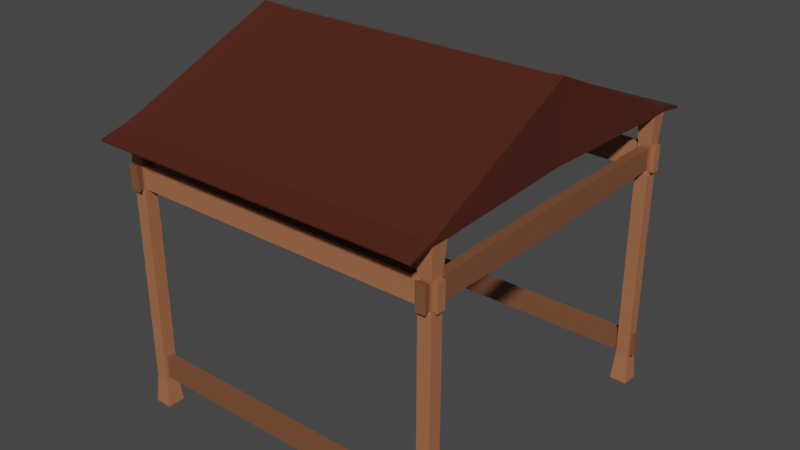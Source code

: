 # Source: dutch_barn.blend  (saved by Blender 3.5.10; exported with 4.5.12 LTS)
import bpy
from mathutils import Matrix  # noqa: F401  (used for matrix-valued properties, if any)

bpy.ops.wm.read_factory_settings(use_empty=True)
scene = bpy.context.scene
scene.name = 'Scene'

# ---- collections
col_collection = bpy.data.collections.new('Collection'); scene.collection.children.link(col_collection)

# ---- materials (node trees are filled in below, after node groups)
mat_wood = bpy.data.materials.new('Wood')
mat_wood.alpha_threshold = 0.0
mat_wood.use_transparent_shadow = False
mat_wood.roughness = 0.5
mat_wood.line_color = (0.0, 0.0, 0.0, 1.0)
mat_wood_001 = bpy.data.materials.new('Wood.001')
mat_wood_001.alpha_threshold = 0.0
mat_wood_001.use_transparent_shadow = False
mat_wood_001.roughness = 0.5
mat_wood_001.line_color = (0.0, 0.0, 0.0, 1.0)
mat_wood_002 = bpy.data.materials.new('Wood.002')
mat_wood_002.alpha_threshold = 0.0
mat_wood_002.use_transparent_shadow = False
mat_wood_002.roughness = 0.5
mat_wood_002.line_color = (0.0, 0.0, 0.0, 1.0)

# ---- material node trees
mat_wood.use_nodes = True; mat_wood.node_tree.nodes.clear()
_N = mat_wood.node_tree.nodes; _L = mat_wood.node_tree.links
n0 = _N.new('ShaderNodeOutputMaterial'); n0.name = 'Material Output'; n0.location = (300, 300)
n1 = _N.new('ShaderNodeBsdfPrincipled'); n1.name = 'Principled BSDF'; n1.location = (10, 300)
n1.distribution = 'GGX'
n1.subsurface_method = 'RANDOM_WALK_SKIN'
n1.inputs[0].default_value = (0.3844, 0.1451, 0.06807, 1.0)
n1.inputs[3].default_value = 1.45
n1.inputs[27].default_value = (0.0, 0.0, 0.0, 1.0)
n1.inputs[28].default_value = 1.0
_L.new(n1.outputs[0], n0.inputs[0])
n0.is_active_output = True
mat_wood_001.use_nodes = True; mat_wood_001.node_tree.nodes.clear()
_N = mat_wood_001.node_tree.nodes; _L = mat_wood_001.node_tree.links
n0 = _N.new('ShaderNodeOutputMaterial'); n0.name = 'Material Output'; n0.location = (300, 300)
n1 = _N.new('ShaderNodeBsdfPrincipled'); n1.name = 'Principled BSDF'; n1.location = (10, 300)
n1.distribution = 'GGX'
n1.subsurface_method = 'RANDOM_WALK_SKIN'
n1.inputs[0].default_value = (0.2079, 0.08081, 0.03915, 1.0)
n1.inputs[3].default_value = 1.45
n1.inputs[27].default_value = (0.0, 0.0, 0.0, 1.0)
n1.inputs[28].default_value = 1.0
_L.new(n1.outputs[0], n0.inputs[0])
n0.is_active_output = True
mat_wood_002.use_nodes = True; mat_wood_002.node_tree.nodes.clear()
_N = mat_wood_002.node_tree.nodes; _L = mat_wood_002.node_tree.links
n0 = _N.new('ShaderNodeOutputMaterial'); n0.name = 'Material Output'; n0.location = (300, 300)
n1 = _N.new('ShaderNodeBsdfPrincipled'); n1.name = 'Principled BSDF'; n1.location = (10, 300)
n1.distribution = 'GGX'
n1.subsurface_method = 'RANDOM_WALK_SKIN'
n1.inputs[0].default_value = (0.07658, 0.01629, 0.007632, 1.0)
n1.inputs[3].default_value = 1.45
n1.inputs[27].default_value = (0.0, 0.0, 0.0, 1.0)
n1.inputs[28].default_value = 1.0
_L.new(n1.outputs[0], n0.inputs[0])
n0.is_active_output = True

# ---- world
world_world = bpy.data.worlds.new('World'); scene.world = world_world
world_world.use_nodes = True; world_world.node_tree.nodes.clear()
_N = world_world.node_tree.nodes; _L = world_world.node_tree.links
n0 = _N.new('ShaderNodeOutputWorld'); n0.name = 'World Output'; n0.location = (300, 300)
n1 = _N.new('ShaderNodeBackground'); n1.name = 'Background'; n1.location = (10, 300)
n1.inputs[0].default_value = (0.05088, 0.05088, 0.05088, 1.0)
_L.new(n1.outputs[0], n0.inputs[0])
n0.is_active_output = True
world_world.color = (0.05088, 0.05088, 0.05088)
world_world.use_sun_shadow = False
world_world.sun_shadow_jitter_overblur = 0.0

# ---- meshes
me_cube = bpy.data.meshes.new('Cube')
me_cube.from_pydata([(4.274, 4.235, 4.952), (4.29, 4.25, -2.286), (4.274, 3.812, 4.952), (4.29, 3.797, -2.286), (3.837, 4.25, -2.286), (3.852, 4.235, 4.952), (3.837, 3.797, -2.286), (3.852, 3.812, 4.952), (4.228, 4.131, 4.171), (4.228, 4.131, 3.562), (4.228, 4.188, 2.781), (4.228, 4.188, 2.057), (4.228, 4.188, 1.333), (4.228, 4.188, 0.6093), (4.228, 4.188, -0.1145), (4.228, 4.116, -0.9101), (4.228, 4.116, -1.49), (4.228, 3.916, 4.171), (4.228, 3.916, 3.562), (4.228, 3.859, 2.781), (4.228, 3.859, 2.057), (4.228, 3.859, 1.333), (4.228, 3.859, 0.6093), (4.228, 3.859, -0.1145), (4.228, 3.931, -0.9101), (4.228, 3.931, -1.49), (3.899, 4.131, 4.171), (3.899, 4.131, 3.562), (3.899, 4.188, 2.781), (3.899, 4.188, 2.057), (3.899, 4.188, 1.333), (3.899, 4.188, 0.6093), (3.899, 4.188, -0.1145), (3.899, 4.116, -0.9101), (3.899, 4.116, -1.49), (3.899, 3.916, 4.171), (3.899, 3.916, 3.562), (3.899, 3.859, 2.781), (3.899, 3.859, 2.057), (3.899, 3.859, 1.333), (3.899, 3.859, 0.6093), (3.899, 3.859, -0.1145), (3.899, 3.931, -0.9101), (3.899, 3.931, -1.49), (3.867, 4.244, 5.052), (4.287, 4.22, 5.081), (4.26, 3.802, 5.252), (3.839, 3.826, 5.223), (3.731, 0.0, 4.996), (4.153, 0.0, 4.996), (3.718, 0.0, 6.905), (4.138, 0.0, 6.934), (3.87, 4.875, 4.858), (4.292, 4.875, 4.858), (3.884, 4.885, 4.901), (4.305, 4.861, 4.914), (0.0, 4.235, 4.952), (0.0, 3.812, 4.952), (0.0, 4.244, 5.052), (0.0, 3.826, 5.223), (0.0, 0.0, 6.905), (0.0, 4.875, 4.858), (0.0, 4.885, 4.901), (3.731, 0.0, 5.847), (0.0, 0.0, 5.847), (0.0, 0.0, 6.905), (4.171, 4.169, 4.15), (4.171, 4.169, 3.583), (4.171, 3.878, 4.15), (4.171, 3.878, 3.583), (3.955, 4.169, 4.15), (3.955, 4.169, 3.583), (3.955, 3.878, 4.15), (3.955, 3.878, 3.583), (4.228, 4.188, 4.228), (4.228, 4.188, 3.504), (4.228, 3.859, 4.228), (4.228, 3.859, 3.504), (3.899, 4.188, 4.228), (3.899, 4.188, 3.504), (3.899, 3.859, 4.228), (3.899, 3.859, 3.504), (4.185, 0.0, 4.186), (4.185, 0.0, 3.547), (3.941, 0.0, 4.186), (3.941, 0.0, 3.547), (4.189, 4.313, 4.197), (4.189, 4.313, 3.536), (3.937, 4.313, 4.197), (3.937, 4.313, 3.536), (0.0, 4.131, 4.171), (0.0, 4.131, 3.562), (0.0, 3.916, 4.171), (0.0, 3.916, 3.562), (4.328, 4.138, 4.193), (4.328, 4.138, 3.54), (4.328, 3.909, 4.193), (4.328, 3.909, 3.54), (4.228, 4.188, -0.8383), (4.228, 4.188, -1.562), (4.228, 3.859, -0.8383), (4.228, 3.859, -1.562), (3.899, 4.188, -0.8383), (3.899, 4.188, -1.562), (3.899, 3.859, -0.8383), (3.899, 3.859, -1.562), (0.0, 4.116, -0.9101), (0.0, 4.116, -1.49), (0.0, 3.931, -0.9101), (0.0, 3.931, -1.49), (4.334, 4.124, -0.8861), (4.334, 4.124, -1.514), (4.334, 3.923, -0.8861), (4.334, 3.923, -1.514), (-4.274, 4.235, 4.952), (-4.29, 4.25, -2.286), (-4.274, 3.812, 4.952), (-4.29, 3.797, -2.286), (-3.837, 4.25, -2.286), (-3.852, 4.235, 4.952), (-3.837, 3.797, -2.286), (-3.852, 3.812, 4.952), (-4.228, 4.131, 4.171), (-4.228, 4.131, 3.562), (-4.228, 4.188, 2.781), (-4.228, 4.188, 2.057), (-4.228, 4.188, 1.333), (-4.228, 4.188, 0.6093), (-4.228, 4.188, -0.1145), (-4.228, 4.116, -0.9101), (-4.228, 4.116, -1.49), (-4.228, 3.916, 4.171), (-4.228, 3.916, 3.562), (-4.228, 3.859, 2.781), (-4.228, 3.859, 2.057), (-4.228, 3.859, 1.333), (-4.228, 3.859, 0.6093), (-4.228, 3.859, -0.1145), (-4.228, 3.931, -0.9101), (-4.228, 3.931, -1.49), (-3.899, 4.131, 4.171), (-3.899, 4.131, 3.562), (-3.899, 4.188, 2.781), (-3.899, 4.188, 2.057), (-3.899, 4.188, 1.333), (-3.899, 4.188, 0.6093), (-3.899, 4.188, -0.1145), (-3.899, 4.116, -0.9101), (-3.899, 4.116, -1.49), (-3.899, 3.916, 4.171), (-3.899, 3.916, 3.562), (-3.899, 3.859, 2.781), (-3.899, 3.859, 2.057), (-3.899, 3.859, 1.333), (-3.899, 3.859, 0.6093), (-3.899, 3.859, -0.1145), (-3.899, 3.931, -0.9101), (-3.899, 3.931, -1.49), (-3.867, 4.244, 5.052), (-4.287, 4.22, 5.081), (-4.26, 3.802, 5.252), (-3.839, 3.826, 5.223), (-3.731, 0.0, 4.996), (-4.153, 0.0, 4.996), (-3.718, 0.0, 6.905), (-4.138, 0.0, 6.934), (-3.87, 4.875, 4.858), (-4.292, 4.875, 4.858), (-3.884, 4.885, 4.901), (-4.305, 4.861, 4.914), (-3.731, 0.0, 5.847), (-4.171, 4.169, 4.15), (-4.171, 4.169, 3.583), (-4.171, 3.878, 4.15), (-4.171, 3.878, 3.583), (-3.955, 4.169, 4.15), (-3.955, 4.169, 3.583), (-3.955, 3.878, 4.15), (-3.955, 3.878, 3.583), (-4.228, 4.188, 4.228), (-4.228, 4.188, 3.504), (-4.228, 3.859, 4.228), (-4.228, 3.859, 3.504), (-3.899, 4.188, 4.228), (-3.899, 4.188, 3.504), (-3.899, 3.859, 4.228), (-3.899, 3.859, 3.504), (-4.185, 0.0, 4.186), (-4.185, 0.0, 3.547), (-3.941, 0.0, 4.186), (-3.941, 0.0, 3.547), (-4.189, 4.313, 4.197), (-4.189, 4.313, 3.536), (-3.937, 4.313, 4.197), (-3.937, 4.313, 3.536), (-4.328, 4.138, 4.193), (-4.328, 4.138, 3.54), (-4.328, 3.909, 4.193), (-4.328, 3.909, 3.54), (-4.228, 4.188, -0.8383), (-4.228, 4.188, -1.562), (-4.228, 3.859, -0.8383), (-4.228, 3.859, -1.562), (-3.899, 4.188, -0.8383), (-3.899, 4.188, -1.562), (-3.899, 3.859, -0.8383), (-3.899, 3.859, -1.562), (-4.334, 4.124, -0.8861), (-4.334, 4.124, -1.514), (-4.334, 3.923, -0.8861), (-4.334, 3.923, -1.514), (4.274, -4.235, 4.952), (4.29, -4.25, -2.286), (4.274, -3.812, 4.952), (4.29, -3.797, -2.286), (3.837, -4.25, -2.286), (3.852, -4.235, 4.952), (3.837, -3.797, -2.286), (3.852, -3.812, 4.952), (4.228, -4.131, 4.171), (4.228, -4.131, 3.562), (4.228, -4.188, 2.781), (4.228, -4.188, 2.057), (4.228, -4.188, 1.333), (4.228, -4.188, 0.6093), (4.228, -4.188, -0.1145), (4.228, -4.116, -0.9101), (4.228, -4.116, -1.49), (4.228, -3.916, 4.171), (4.228, -3.916, 3.562), (4.228, -3.859, 2.781), (4.228, -3.859, 2.057), (4.228, -3.859, 1.333), (4.228, -3.859, 0.6093), (4.228, -3.859, -0.1145), (4.228, -3.931, -0.9101), (4.228, -3.931, -1.49), (3.899, -4.131, 4.171), (3.899, -4.131, 3.562), (3.899, -4.188, 2.781), (3.899, -4.188, 2.057), (3.899, -4.188, 1.333), (3.899, -4.188, 0.6093), (3.899, -4.188, -0.1145), (3.899, -4.116, -0.9101), (3.899, -4.116, -1.49), (3.899, -3.916, 4.171), (3.899, -3.916, 3.562), (3.899, -3.859, 2.781), (3.899, -3.859, 2.057), (3.899, -3.859, 1.333), (3.899, -3.859, 0.6093), (3.899, -3.859, -0.1145), (3.899, -3.931, -0.9101), (3.899, -3.931, -1.49), (3.867, -4.244, 5.052), (4.287, -4.22, 5.081), (4.26, -3.802, 5.252), (3.839, -3.826, 5.223), (3.87, -4.875, 4.858), (4.292, -4.875, 4.858), (3.884, -4.885, 4.901), (4.305, -4.861, 4.914), (0.0, -4.235, 4.952), (0.0, -3.812, 4.952), (0.0, -4.244, 5.052), (0.0, -3.826, 5.223), (0.0, -4.875, 4.858), (0.0, -4.885, 4.901), (4.171, -4.169, 4.15), (4.171, -4.169, 3.583), (4.171, -3.878, 4.15), (4.171, -3.878, 3.583), (3.955, -4.169, 4.15), (3.955, -4.169, 3.583), (3.955, -3.878, 4.15), (3.955, -3.878, 3.583), (4.228, -4.188, 4.228), (4.228, -4.188, 3.504), (4.228, -3.859, 4.228), (4.228, -3.859, 3.504), (3.899, -4.188, 4.228), (3.899, -4.188, 3.504), (3.899, -3.859, 4.228), (3.899, -3.859, 3.504), (4.189, -4.313, 4.197), (4.189, -4.313, 3.536), (3.937, -4.313, 4.197), (3.937, -4.313, 3.536), (0.0, -4.131, 4.171), (0.0, -4.131, 3.562), (0.0, -3.916, 4.171), (0.0, -3.916, 3.562), (4.328, -4.138, 4.193), (4.328, -4.138, 3.54), (4.328, -3.909, 4.193), (4.328, -3.909, 3.54), (4.228, -4.188, -0.8383), (4.228, -4.188, -1.562), (4.228, -3.859, -0.8383), (4.228, -3.859, -1.562), (3.899, -4.188, -0.8383), (3.899, -4.188, -1.562), (3.899, -3.859, -0.8383), (3.899, -3.859, -1.562), (0.0, -4.116, -0.9101), (0.0, -4.116, -1.49), (0.0, -3.931, -0.9101), (0.0, -3.931, -1.49), (4.334, -4.124, -0.8861), (4.334, -4.124, -1.514), (4.334, -3.923, -0.8861), (4.334, -3.923, -1.514), (-4.274, -4.235, 4.952), (-4.29, -4.25, -2.286), (-4.274, -3.812, 4.952), (-4.29, -3.797, -2.286), (-3.837, -4.25, -2.286), (-3.852, -4.235, 4.952), (-3.837, -3.797, -2.286), (-3.852, -3.812, 4.952), (-4.228, -4.131, 4.171), (-4.228, -4.131, 3.562), (-4.228, -4.188, 2.781), (-4.228, -4.188, 2.057), (-4.228, -4.188, 1.333), (-4.228, -4.188, 0.6093), (-4.228, -4.188, -0.1145), (-4.228, -4.116, -0.9101), (-4.228, -4.116, -1.49), (-4.228, -3.916, 4.171), (-4.228, -3.916, 3.562), (-4.228, -3.859, 2.781), (-4.228, -3.859, 2.057), (-4.228, -3.859, 1.333), (-4.228, -3.859, 0.6093), (-4.228, -3.859, -0.1145), (-4.228, -3.931, -0.9101), (-4.228, -3.931, -1.49), (-3.899, -4.131, 4.171), (-3.899, -4.131, 3.562), (-3.899, -4.188, 2.781), (-3.899, -4.188, 2.057), (-3.899, -4.188, 1.333), (-3.899, -4.188, 0.6093), (-3.899, -4.188, -0.1145), (-3.899, -4.116, -0.9101), (-3.899, -4.116, -1.49), (-3.899, -3.916, 4.171), (-3.899, -3.916, 3.562), (-3.899, -3.859, 2.781), (-3.899, -3.859, 2.057), (-3.899, -3.859, 1.333), (-3.899, -3.859, 0.6093), (-3.899, -3.859, -0.1145), (-3.899, -3.931, -0.9101), (-3.899, -3.931, -1.49), (-3.867, -4.244, 5.052), (-4.287, -4.22, 5.081), (-4.26, -3.802, 5.252), (-3.839, -3.826, 5.223), (-3.87, -4.875, 4.858), (-4.292, -4.875, 4.858), (-3.884, -4.885, 4.901), (-4.305, -4.861, 4.914), (-4.171, -4.169, 4.15), (-4.171, -4.169, 3.583), (-4.171, -3.878, 4.15), (-4.171, -3.878, 3.583), (-3.955, -4.169, 4.15), (-3.955, -4.169, 3.583), (-3.955, -3.878, 4.15), (-3.955, -3.878, 3.583), (-4.228, -4.188, 4.228), (-4.228, -4.188, 3.504), (-4.228, -3.859, 4.228), (-4.228, -3.859, 3.504), (-3.899, -4.188, 4.228), (-3.899, -4.188, 3.504), (-3.899, -3.859, 4.228), (-3.899, -3.859, 3.504), (-4.189, -4.313, 4.197), (-4.189, -4.313, 3.536), (-3.937, -4.313, 4.197), (-3.937, -4.313, 3.536), (-4.328, -4.138, 4.193), (-4.328, -4.138, 3.54), (-4.328, -3.909, 4.193), (-4.328, -3.909, 3.54), (-4.228, -4.188, -0.8383), (-4.228, -4.188, -1.562), (-4.228, -3.859, -0.8383), (-4.228, -3.859, -1.562), (-3.899, -4.188, -0.8383), (-3.899, -4.188, -1.562), (-3.899, -3.859, -0.8383), (-3.899, -3.859, -1.562), (-4.334, -4.124, -0.8861), (-4.334, -4.124, -1.514), (-4.334, -3.923, -0.8861), (-4.334, -3.923, -1.514)], [(63, 64), (48, 63), (65, 60), (170, 64), (162, 170)], [(78, 5, 0, 74), (74, 0, 2, 76), (4, 1, 3, 6), (5, 7, 57, 56), (105, 103, 4, 6), (76, 2, 7, 80), (3, 101, 105, 6), (101, 100, 104, 105), (100, 23, 41, 104), (23, 22, 40, 41), (22, 21, 39, 40), (21, 20, 38, 39), (20, 19, 37, 38), (19, 77, 81, 37), (72, 73, 85, 84), (7, 5, 78, 80), (35, 26, 90, 92), (81, 79, 28, 37), (37, 28, 29, 38), (38, 29, 30, 39), (39, 30, 31, 40), (40, 31, 32, 41), (41, 32, 102, 104), (43, 42, 108, 109), (1, 99, 101, 3), (24, 25, 113, 112), (98, 14, 23, 100), (14, 13, 22, 23), (13, 12, 21, 22), (12, 11, 20, 21), (11, 10, 19, 20), (10, 75, 77, 19), (17, 18, 97, 96), (4, 103, 99, 1), (103, 102, 98, 99), (102, 32, 14, 98), (32, 31, 13, 14), (31, 30, 12, 13), (30, 29, 11, 12), (29, 28, 10, 11), (28, 79, 75, 10), (67, 71, 89, 87), (45, 44, 47, 46), (2, 0, 45, 46), (0, 5, 52, 53), (44, 54, 62, 58), (48, 49, 51, 50), (2, 46, 51, 49), (46, 47, 50, 51), (7, 2, 49, 48), (53, 52, 54, 55), (45, 0, 53, 55), (44, 45, 55, 54), (47, 44, 58, 59), (56, 57, 59, 58), (56, 58, 62, 61), (54, 52, 61, 62), (50, 47, 59, 60), (52, 5, 56, 61), (8, 9, 75, 74), (18, 17, 76, 77), (27, 26, 78, 79), (35, 36, 81, 80), (26, 35, 80, 78), (36, 27, 79, 81), (9, 18, 77, 75), (17, 8, 74, 76), (67, 66, 74, 75), (68, 69, 77, 76), (70, 71, 79, 78), (73, 72, 80, 81), (69, 73, 81, 77), (72, 68, 76, 80), (71, 67, 75, 79), (66, 70, 78, 74), (83, 82, 84, 85), (69, 68, 82, 83), (73, 69, 83, 85), (68, 72, 84, 82), (89, 88, 86, 87), (71, 70, 88, 89), (66, 67, 87, 86), (70, 66, 86, 88), (92, 90, 91, 93), (26, 27, 91, 90), (27, 36, 93, 91), (36, 35, 92, 93), (95, 94, 96, 97), (18, 9, 95, 97), (9, 8, 94, 95), (8, 17, 96, 94), (15, 16, 99, 98), (25, 24, 100, 101), (34, 33, 102, 103), (42, 43, 105, 104), (33, 42, 104, 102), (43, 34, 103, 105), (16, 25, 101, 99), (24, 15, 98, 100), (108, 106, 107, 109), (42, 33, 106, 108), (33, 34, 107, 106), (34, 43, 109, 107), (111, 110, 112, 113), (25, 16, 111, 113), (16, 15, 110, 111), (15, 24, 112, 110), (183, 179, 114, 119), (179, 181, 116, 114), (118, 120, 117, 115), (119, 56, 57, 121), (206, 120, 118, 204), (181, 185, 121, 116), (117, 120, 206, 202), (202, 206, 205, 201), (201, 205, 155, 137), (137, 155, 154, 136), (136, 154, 153, 135), (135, 153, 152, 134), (134, 152, 151, 133), (133, 151, 186, 182), (177, 189, 190, 178), (121, 185, 183, 119), (149, 92, 90, 140), (186, 151, 142, 184), (151, 152, 143, 142), (152, 153, 144, 143), (153, 154, 145, 144), (154, 155, 146, 145), (155, 205, 203, 146), (157, 109, 108, 156), (115, 117, 202, 200), (138, 209, 210, 139), (199, 201, 137, 128), (128, 137, 136, 127), (127, 136, 135, 126), (126, 135, 134, 125), (125, 134, 133, 124), (124, 133, 182, 180), (131, 197, 198, 132), (118, 115, 200, 204), (204, 200, 199, 203), (203, 199, 128, 146), (146, 128, 127, 145), (145, 127, 126, 144), (144, 126, 125, 143), (143, 125, 124, 142), (142, 124, 180, 184), (172, 192, 194, 176), (159, 160, 161, 158), (116, 160, 159, 114), (114, 167, 166, 119), (158, 58, 62, 168), (162, 164, 165, 163), (116, 163, 165, 160), (160, 165, 164, 161), (121, 162, 163, 116), (167, 169, 168, 166), (159, 169, 167, 114), (158, 168, 169, 159), (161, 59, 58, 158), (168, 62, 61, 166), (164, 60, 59, 161), (166, 61, 56, 119), (122, 179, 180, 123), (132, 182, 181, 131), (141, 184, 183, 140), (149, 185, 186, 150), (140, 183, 185, 149), (150, 186, 184, 141), (123, 180, 182, 132), (131, 181, 179, 122), (172, 180, 179, 171), (173, 181, 182, 174), (175, 183, 184, 176), (178, 186, 185, 177), (174, 182, 186, 178), (177, 185, 181, 173), (176, 184, 180, 172), (171, 179, 183, 175), (188, 190, 189, 187), (174, 188, 187, 173), (178, 190, 188, 174), (173, 187, 189, 177), (194, 192, 191, 193), (176, 194, 193, 175), (171, 191, 192, 172), (175, 193, 191, 171), (140, 90, 91, 141), (141, 91, 93, 150), (150, 93, 92, 149), (196, 198, 197, 195), (132, 198, 196, 123), (123, 196, 195, 122), (122, 195, 197, 131), (129, 199, 200, 130), (139, 202, 201, 138), (148, 204, 203, 147), (156, 205, 206, 157), (147, 203, 205, 156), (157, 206, 204, 148), (130, 200, 202, 139), (138, 201, 199, 129), (156, 108, 106, 147), (147, 106, 107, 148), (148, 107, 109, 157), (208, 210, 209, 207), (139, 210, 208, 130), (130, 208, 207, 129), (129, 207, 209, 138), (281, 277, 211, 216), (277, 279, 213, 211), (215, 217, 214, 212), (216, 263, 264, 218), (304, 217, 215, 302), (279, 283, 218, 213), (214, 217, 304, 300), (300, 304, 303, 299), (299, 303, 252, 234), (234, 252, 251, 233), (233, 251, 250, 232), (232, 250, 249, 231), (231, 249, 248, 230), (230, 248, 284, 280), (275, 84, 85, 276), (218, 283, 281, 216), (246, 291, 289, 237), (284, 248, 239, 282), (248, 249, 240, 239), (249, 250, 241, 240), (250, 251, 242, 241), (251, 252, 243, 242), (252, 303, 301, 243), (254, 308, 307, 253), (212, 214, 300, 298), (235, 311, 312, 236), (297, 299, 234, 225), (225, 234, 233, 224), (224, 233, 232, 223), (223, 232, 231, 222), (222, 231, 230, 221), (221, 230, 280, 278), (228, 295, 296, 229), (215, 212, 298, 302), (302, 298, 297, 301), (301, 297, 225, 243), (243, 225, 224, 242), (242, 224, 223, 241), (241, 223, 222, 240), (240, 222, 221, 239), (239, 221, 278, 282), (270, 286, 288, 274), (256, 257, 258, 255), (213, 257, 256, 211), (211, 260, 259, 216), (255, 265, 268, 261), (213, 49, 51, 257), (257, 51, 50, 258), (218, 48, 49, 213), (260, 262, 261, 259), (256, 262, 260, 211), (255, 261, 262, 256), (258, 266, 265, 255), (263, 265, 266, 264), (263, 267, 268, 265), (261, 268, 267, 259), (50, 60, 266, 258), (259, 267, 263, 216), (219, 277, 278, 220), (229, 280, 279, 228), (238, 282, 281, 237), (246, 283, 284, 247), (237, 281, 283, 246), (247, 284, 282, 238), (220, 278, 280, 229), (228, 279, 277, 219), (270, 278, 277, 269), (271, 279, 280, 272), (273, 281, 282, 274), (276, 284, 283, 275), (272, 280, 284, 276), (275, 283, 279, 271), (274, 282, 278, 270), (269, 277, 281, 273), (272, 83, 82, 271), (276, 85, 83, 272), (271, 82, 84, 275), (288, 286, 285, 287), (274, 288, 287, 273), (269, 285, 286, 270), (273, 287, 285, 269), (291, 292, 290, 289), (237, 289, 290, 238), (238, 290, 292, 247), (247, 292, 291, 246), (294, 296, 295, 293), (229, 296, 294, 220), (220, 294, 293, 219), (219, 293, 295, 228), (226, 297, 298, 227), (236, 300, 299, 235), (245, 302, 301, 244), (253, 303, 304, 254), (244, 301, 303, 253), (254, 304, 302, 245), (227, 298, 300, 236), (235, 299, 297, 226), (307, 308, 306, 305), (253, 307, 305, 244), (244, 305, 306, 245), (245, 306, 308, 254), (310, 312, 311, 309), (236, 312, 310, 227), (227, 310, 309, 226), (226, 309, 311, 235), (377, 318, 313, 373), (373, 313, 315, 375), (317, 314, 316, 319), (318, 320, 264, 263), (396, 394, 317, 319), (375, 315, 320, 379), (316, 392, 396, 319), (392, 391, 395, 396), (391, 336, 354, 395), (336, 335, 353, 354), (335, 334, 352, 353), (334, 333, 351, 352), (333, 332, 350, 351), (332, 376, 380, 350), (371, 372, 190, 189), (320, 318, 377, 379), (348, 339, 289, 291), (380, 378, 341, 350), (350, 341, 342, 351), (351, 342, 343, 352), (352, 343, 344, 353), (353, 344, 345, 354), (354, 345, 393, 395), (356, 355, 307, 308), (314, 390, 392, 316), (337, 338, 400, 399), (389, 327, 336, 391), (327, 326, 335, 336), (326, 325, 334, 335), (325, 324, 333, 334), (324, 323, 332, 333), (323, 374, 376, 332), (330, 331, 388, 387), (317, 394, 390, 314), (394, 393, 389, 390), (393, 345, 327, 389), (345, 344, 326, 327), (344, 343, 325, 326), (343, 342, 324, 325), (342, 341, 323, 324), (341, 378, 374, 323), (366, 370, 384, 382), (358, 357, 360, 359), (315, 313, 358, 359), (313, 318, 361, 362), (357, 363, 268, 265), (315, 359, 165, 163), (359, 360, 164, 165), (320, 315, 163, 162), (362, 361, 363, 364), (358, 313, 362, 364), (357, 358, 364, 363), (360, 357, 265, 266), (363, 361, 267, 268), (164, 360, 266, 60), (361, 318, 263, 267), (321, 322, 374, 373), (331, 330, 375, 376), (340, 339, 377, 378), (348, 349, 380, 379), (339, 348, 379, 377), (349, 340, 378, 380), (322, 331, 376, 374), (330, 321, 373, 375), (366, 365, 373, 374), (367, 368, 376, 375), (369, 370, 378, 377), (372, 371, 379, 380), (368, 372, 380, 376), (371, 367, 375, 379), (370, 366, 374, 378), (365, 369, 377, 373), (368, 367, 187, 188), (372, 368, 188, 190), (367, 371, 189, 187), (384, 383, 381, 382), (370, 369, 383, 384), (365, 366, 382, 381), (369, 365, 381, 383), (339, 340, 290, 289), (340, 349, 292, 290), (349, 348, 291, 292), (386, 385, 387, 388), (331, 322, 386, 388), (322, 321, 385, 386), (321, 330, 387, 385), (328, 329, 390, 389), (338, 337, 391, 392), (347, 346, 393, 394), (355, 356, 396, 395), (346, 355, 395, 393), (356, 347, 394, 396), (329, 338, 392, 390), (337, 328, 389, 391), (355, 346, 305, 307), (346, 347, 306, 305), (347, 356, 308, 306), (398, 397, 399, 400), (338, 329, 398, 400), (329, 328, 397, 398), (328, 337, 399, 397)])
me_cube.polygons.foreach_set('material_index', [0, 0, 0, 0, 0, 0, 0, 0, 0, 0, 0, 0, 0, 0, 0, 0, 0, 0, 0, 0, 0, 0, 0, 1, 0, 1, 0, 0, 0, 0, 0, 0, 0, 0, 0, 0, 0, 0, 0, 0, 0, 1, 2, 2, 2, 2, 0, 2, 2, 0, 2, 2, 2, 2, 0, 0, 2, 2, 2, 0, 0, 0, 0, 0, 0, 0, 0, 0, 0, 0, 0, 0, 0, 0, 0, 0, 1, 1, 1, 1, 1, 1, 1, 0, 0, 0, 0, 0, 0, 0, 0, 0, 0, 0, 0, 0, 0, 0, 0, 0, 1, 1, 1, 1, 1, 1, 1, 0, 0, 0, 0, 0, 0, 0, 0, 0, 0, 0, 0, 0, 0, 0, 0, 0, 0, 0, 0, 0, 0, 0, 1, 0, 1, 0, 0, 0, 0, 0, 0, 0, 0, 0, 0, 0, 0, 0, 0, 0, 1, 2, 2, 2, 2, 0, 2, 2, 0, 2, 2, 2, 2, 2, 2, 2, 0, 0, 0, 0, 0, 0, 0, 0, 0, 0, 0, 0, 0, 0, 0, 0, 0, 1, 1, 1, 1, 1, 1, 1, 0, 0, 0, 0, 0, 0, 0, 0, 0, 0, 0, 0, 0, 0, 0, 1, 1, 1, 1, 1, 1, 1, 0, 0, 0, 0, 0, 0, 0, 0, 0, 0, 0, 0, 0, 0, 0, 0, 0, 0, 0, 0, 0, 0, 0, 1, 0, 1, 0, 0, 0, 0, 0, 0, 0, 0, 0, 0, 0, 0, 0, 0, 0, 1, 2, 2, 2, 2, 2, 2, 0, 2, 2, 2, 2, 0, 0, 2, 2, 2, 0, 0, 0, 0, 0, 0, 0, 0, 0, 0, 0, 0, 0, 0, 0, 0, 1, 1, 1, 1, 1, 1, 1, 0, 0, 0, 0, 0, 0, 0, 0, 0, 0, 0, 0, 0, 0, 0, 0, 0, 1, 1, 1, 1, 1, 1, 1, 0, 0, 0, 0, 0, 0, 0, 0, 0, 0, 0, 0, 0, 0, 0, 0, 0, 0, 0, 0, 0, 0, 0, 1, 0, 1, 0, 0, 0, 0, 0, 0, 0, 0, 0, 0, 0, 0, 0, 0, 0, 1, 2, 2, 2, 2, 2, 2, 0, 2, 2, 2, 2, 2, 2, 2, 0, 0, 0, 0, 0, 0, 0, 0, 0, 0, 0, 0, 0, 0, 0, 0, 1, 1, 1, 1, 1, 1, 1, 0, 0, 0, 0, 0, 0, 0, 0, 0, 0, 0, 0, 0, 0, 0, 1, 1, 1, 1, 1, 1, 1])
_uv = me_cube.uv_layers.new(name='UVMap')
_uv.uv.foreach_set('vector', [0.6, 0.375, 0.625, 0.375, 0.625, 0.5, 0.6, 0.5, 0.6, 0.5, 0.625, 0.5, 0.625, 0.625, 0.6, 0.625, 0.25, 0.5, 0.375, 0.5, 0.375, 0.625, 0.25, 0.625, 0.625, 0.375, 0.75, 0.625, 0.75, 0.625, 0.625, 0.375, 0.3, 0.625, 0.2875, 0.4875, 0.25, 0.5, 0.25, 0.625, 0.6, 0.625, 0.625, 0.625, 0.75, 0.625, 0.7, 0.625, 0.375, 0.625, 0.4, 0.625, 0.3, 0.625, 0.25, 0.625, 0.4, 0.625, 0.425, 0.625, 0.35, 0.625, 0.3, 0.625, 0.425, 0.625, 0.45, 0.625, 0.4, 0.625, 0.35, 0.625, 0.45, 0.625, 0.475, 0.625, 0.45, 0.625, 0.4, 0.625, 0.475, 0.625, 0.5, 0.625, 0.5, 0.625, 0.45, 0.625, 0.5, 0.625, 0.525, 0.625, 0.55, 0.625, 0.5, 0.625, 0.525, 0.625, 0.55, 0.625, 0.6, 0.625, 0.55, 0.625, 0.55, 0.625, 0.575, 0.625, 0.65, 0.625, 0.6, 0.625, 0.6846, 0.625, 0.6429, 0.625, 0.6429, 0.625, 0.6846, 0.625, 0.75, 0.625, 0.625, 0.375, 0.5875, 0.3875, 0.7, 0.625, 0.6768, 0.584, 0.6038, 0.4295, 0.6038, 0.4295, 0.6768, 0.584, 0.65, 0.625, 0.55, 0.4, 0.5125, 0.4125, 0.6, 0.625, 0.6, 0.625, 0.5125, 0.4125, 0.475, 0.425, 0.55, 0.625, 0.55, 0.625, 0.475, 0.425, 0.4375, 0.4375, 0.5, 0.625, 0.5, 0.625, 0.4375, 0.4375, 0.4, 0.45, 0.45, 0.625, 0.45, 0.625, 0.4, 0.45, 0.3625, 0.4625, 0.4, 0.625, 0.4, 0.625, 0.3625, 0.4625, 0.325, 0.475, 0.35, 0.625, 0.3018, 0.5946, 0.34, 0.5926, 0.34, 0.5926, 0.3018, 0.5946, 0.375, 0.5, 0.4, 0.5, 0.4, 0.625, 0.375, 0.625, 0.4225, 0.5977, 0.4025, 0.5977, 0.4025, 0.5977, 0.4225, 0.5977, 0.425, 0.5, 0.45, 0.5, 0.45, 0.625, 0.425, 0.625, 0.45, 0.5, 0.475, 0.5, 0.475, 0.625, 0.45, 0.625, 0.475, 0.5, 0.5, 0.5, 0.5, 0.625, 0.475, 0.625, 0.5, 0.5, 0.525, 0.5, 0.525, 0.625, 0.5, 0.625, 0.525, 0.5, 0.55, 0.5, 0.55, 0.625, 0.525, 0.625, 0.55, 0.5, 0.575, 0.5, 0.575, 0.625, 0.55, 0.625, 0.598, 0.6033, 0.577, 0.6033, 0.577, 0.6033, 0.598, 0.6033, 0.375, 0.375, 0.4, 0.375, 0.4, 0.5, 0.375, 0.5, 0.4, 0.375, 0.425, 0.375, 0.425, 0.5, 0.4, 0.5, 0.425, 0.375, 0.45, 0.375, 0.45, 0.5, 0.425, 0.5, 0.45, 0.375, 0.475, 0.375, 0.475, 0.5, 0.45, 0.5, 0.475, 0.375, 0.5, 0.375, 0.5, 0.5, 0.475, 0.5, 0.5, 0.375, 0.525, 0.375, 0.525, 0.5, 0.5, 0.5, 0.525, 0.375, 0.55, 0.375, 0.55, 0.5, 0.525, 0.5, 0.55, 0.375, 0.575, 0.375, 0.575, 0.5, 0.55, 0.5, 0.5765, 0.4839, 0.5765, 0.3911, 0.5765, 0.3911, 0.5765, 0.4839, 0.625, 0.5, 0.75, 0.5, 0.75, 0.625, 0.625, 0.625, 0.625, 0.625, 0.625, 0.5, 0.625, 0.5, 0.625, 0.625, 0.625, 0.5, 0.625, 0.375, 0.625, 0.375, 0.625, 0.5, 0.75, 0.5, 0.75, 0.5, 0.75, 0.5, 0.75, 0.5, 0.75, 0.625, 0.625, 0.625, 0.625, 0.625, 0.75, 0.625, 0.625, 0.625, 0.625, 0.625, 0.625, 0.625, 0.625, 0.625, 0.625, 0.625, 0.75, 0.625, 0.75, 0.625, 0.625, 0.625, 0.75, 0.625, 0.625, 0.625, 0.625, 0.625, 0.75, 0.625, 0.625, 0.5, 0.625, 0.375, 0.625, 0.375, 0.625, 0.5, 0.625, 0.5, 0.625, 0.5, 0.625, 0.5, 0.625, 0.5, 0.75, 0.5, 0.625, 0.5, 0.625, 0.5, 0.75, 0.5, 0.75, 0.625, 0.75, 0.5, 0.75, 0.5, 0.75, 0.625, 0.625, 0.375, 0.75, 0.625, 0.75, 0.625, 0.625, 0.375, 0.625, 0.375, 0.625, 0.375, 0.625, 0.375, 0.625, 0.375, 0.625, 0.375, 0.625, 0.375, 0.625, 0.375, 0.625, 0.375, 0.75, 0.625, 0.75, 0.625, 0.75, 0.625, 0.75, 0.625, 0.625, 0.375, 0.625, 0.375, 0.625, 0.375, 0.625, 0.375, 0.598, 0.5217, 0.577, 0.5217, 0.575, 0.5, 0.6, 0.5, 0.577, 0.6033, 0.598, 0.6033, 0.6, 0.625, 0.575, 0.625, 0.5707, 0.4385, 0.6038, 0.4295, 0.5875, 0.3875, 0.55, 0.4, 0.6768, 0.584, 0.6363, 0.5856, 0.65, 0.625, 0.7, 0.625, 0.6038, 0.4295, 0.6768, 0.584, 0.7, 0.625, 0.5875, 0.3875, 0.6363, 0.5856, 0.5707, 0.4385, 0.55, 0.4, 0.65, 0.625, 0.577, 0.5217, 0.577, 0.6033, 0.575, 0.625, 0.575, 0.5, 0.598, 0.6033, 0.598, 0.5217, 0.6, 0.5, 0.6, 0.625, 0.5765, 0.4839, 0.5985, 0.4839, 0.6, 0.5, 0.575, 0.5, 0.611, 0.625, 0.5865, 0.625, 0.575, 0.625, 0.6, 0.625, 0.5985, 0.3911, 0.5765, 0.3911, 0.575, 0.375, 0.6, 0.375, 0.6429, 0.625, 0.6846, 0.625, 0.7, 0.625, 0.65, 0.625, 0.5865, 0.625, 0.6429, 0.625, 0.65, 0.625, 0.575, 0.625, 0.6846, 0.625, 0.611, 0.625, 0.6, 0.625, 0.7, 0.625, 0.5765, 0.3911, 0.5765, 0.4839, 0.575, 0.5, 0.575, 0.375, 0.5985, 0.4839, 0.5985, 0.3911, 0.6, 0.375, 0.6, 0.5, 0.5865, 0.625, 0.611, 0.625, 0.6846, 0.625, 0.6429, 0.625, 0.5865, 0.625, 0.611, 0.625, 0.611, 0.625, 0.5865, 0.625, 0.6429, 0.625, 0.5865, 0.625, 0.5865, 0.625, 0.6429, 0.625, 0.611, 0.625, 0.6846, 0.625, 0.6846, 0.625, 0.611, 0.625, 0.5765, 0.3911, 0.5985, 0.3911, 0.5985, 0.4839, 0.5765, 0.4839, 0.5765, 0.3911, 0.5985, 0.3911, 0.5985, 0.3911, 0.5765, 0.3911, 0.5985, 0.4839, 0.5765, 0.4839, 0.5765, 0.4839, 0.5985, 0.4839, 0.5985, 0.3911, 0.5985, 0.4839, 0.5985, 0.4839, 0.5985, 0.3911, 0.6768, 0.584, 0.6038, 0.4295, 0.5707, 0.4385, 0.6363, 0.5856, 0.6038, 0.4295, 0.5707, 0.4385, 0.5707, 0.4385, 0.6038, 0.4295, 0.5707, 0.4385, 0.6363, 0.5856, 0.6363, 0.5856, 0.5707, 0.4385, 0.6363, 0.5856, 0.6768, 0.584, 0.6768, 0.584, 0.6363, 0.5856, 0.577, 0.5217, 0.598, 0.5217, 0.598, 0.6033, 0.577, 0.6033, 0.577, 0.6033, 0.577, 0.5217, 0.577, 0.5217, 0.577, 0.6033, 0.577, 0.5217, 0.598, 0.5217, 0.598, 0.5217, 0.577, 0.5217, 0.598, 0.5217, 0.598, 0.6033, 0.598, 0.6033, 0.598, 0.5217, 0.4225, 0.5273, 0.4025, 0.5273, 0.4, 0.5, 0.425, 0.5, 0.4025, 0.5977, 0.4225, 0.5977, 0.425, 0.625, 0.4, 0.625, 0.2943, 0.5167, 0.3263, 0.5086, 0.325, 0.475, 0.2875, 0.4875, 0.34, 0.5926, 0.3018, 0.5946, 0.3, 0.625, 0.35, 0.625, 0.3263, 0.5086, 0.34, 0.5926, 0.35, 0.625, 0.325, 0.475, 0.3018, 0.5946, 0.2943, 0.5167, 0.2875, 0.4875, 0.3, 0.625, 0.4025, 0.5273, 0.4025, 0.5977, 0.4, 0.625, 0.4, 0.5, 0.4225, 0.5977, 0.4225, 0.5273, 0.425, 0.5, 0.425, 0.625, 0.34, 0.5926, 0.3263, 0.5086, 0.2943, 0.5167, 0.3018, 0.5946, 0.34, 0.5926, 0.3263, 0.5086, 0.3263, 0.5086, 0.34, 0.5926, 0.3263, 0.5086, 0.2943, 0.5167, 0.2943, 0.5167, 0.3263, 0.5086, 0.2943, 0.5167, 0.3018, 0.5946, 0.3018, 0.5946, 0.2943, 0.5167, 0.4025, 0.5273, 0.4225, 0.5273, 0.4225, 0.5977, 0.4025, 0.5977, 0.4025, 0.5977, 0.4025, 0.5273, 0.4025, 0.5273, 0.4025, 0.5977, 0.4025, 0.5273, 0.4225, 0.5273, 0.4225, 0.5273, 0.4025, 0.5273, 0.4225, 0.5273, 0.4225, 0.5977, 0.4225, 0.5977, 0.4225, 0.5273, 0.6, 0.375, 0.6, 0.5, 0.625, 0.5, 0.625, 0.375, 0.6, 0.5, 0.6, 0.625, 0.625, 0.625, 0.625, 0.5, 0.25, 0.5, 0.25, 0.625, 0.375, 0.625, 0.375, 0.5, 0.625, 0.375, 0.625, 0.375, 0.75, 0.625, 0.75, 0.625, 0.3, 0.625, 0.25, 0.625, 0.25, 0.5, 0.2875, 0.4875, 0.6, 0.625, 0.7, 0.625, 0.75, 0.625, 0.625, 0.625, 0.375, 0.625, 0.25, 0.625, 0.3, 0.625, 0.4, 0.625, 0.4, 0.625, 0.3, 0.625, 0.35, 0.625, 0.425, 0.625, 0.425, 0.625, 0.35, 0.625, 0.4, 0.625, 0.45, 0.625, 0.45, 0.625, 0.4, 0.625, 0.45, 0.625, 0.475, 0.625, 0.475, 0.625, 0.45, 0.625, 0.5, 0.625, 0.5, 0.625, 0.5, 0.625, 0.5, 0.625, 0.55, 0.625, 0.525, 0.625, 0.525, 0.625, 0.55, 0.625, 0.6, 0.625, 0.55, 0.625, 0.55, 0.625, 0.6, 0.625, 0.65, 0.625, 0.575, 0.625, 0.6846, 0.625, 0.6846, 0.625, 0.6429, 0.625, 0.6429, 0.625, 0.75, 0.625, 0.7, 0.625, 0.5875, 0.3875, 0.625, 0.375, 0.6768, 0.584, 0.6768, 0.584, 0.6038, 0.4295, 0.6038, 0.4295, 0.65, 0.625, 0.6, 0.625, 0.5125, 0.4125, 0.55, 0.4, 0.6, 0.625, 0.55, 0.625, 0.475, 0.425, 0.5125, 0.4125, 0.55, 0.625, 0.5, 0.625, 0.4375, 0.4375, 0.475, 0.425, 0.5, 0.625, 0.45, 0.625, 0.4, 0.45, 0.4375, 0.4375, 0.45, 0.625, 0.4, 0.625, 0.3625, 0.4625, 0.4, 0.45, 0.4, 0.625, 0.35, 0.625, 0.325, 0.475, 0.3625, 0.4625, 0.3018, 0.5946, 0.3018, 0.5946, 0.34, 0.5926, 0.34, 0.5926, 0.375, 0.5, 0.375, 0.625, 0.4, 0.625, 0.4, 0.5, 0.4225, 0.5977, 0.4225, 0.5977, 0.4025, 0.5977, 0.4025, 0.5977, 0.425, 0.5, 0.425, 0.625, 0.45, 0.625, 0.45, 0.5, 0.45, 0.5, 0.45, 0.625, 0.475, 0.625, 0.475, 0.5, 0.475, 0.5, 0.475, 0.625, 0.5, 0.625, 0.5, 0.5, 0.5, 0.5, 0.5, 0.625, 0.525, 0.625, 0.525, 0.5, 0.525, 0.5, 0.525, 0.625, 0.55, 0.625, 0.55, 0.5, 0.55, 0.5, 0.55, 0.625, 0.575, 0.625, 0.575, 0.5, 0.598, 0.6033, 0.598, 0.6033, 0.577, 0.6033, 0.577, 0.6033, 0.375, 0.375, 0.375, 0.5, 0.4, 0.5, 0.4, 0.375, 0.4, 0.375, 0.4, 0.5, 0.425, 0.5, 0.425, 0.375, 0.425, 0.375, 0.425, 0.5, 0.45, 0.5, 0.45, 0.375, 0.45, 0.375, 0.45, 0.5, 0.475, 0.5, 0.475, 0.375, 0.475, 0.375, 0.475, 0.5, 0.5, 0.5, 0.5, 0.375, 0.5, 0.375, 0.5, 0.5, 0.525, 0.5, 0.525, 0.375, 0.525, 0.375, 0.525, 0.5, 0.55, 0.5, 0.55, 0.375, 0.55, 0.375, 0.55, 0.5, 0.575, 0.5, 0.575, 0.375, 0.5765, 0.4839, 0.5765, 0.4839, 0.5765, 0.3911, 0.5765, 0.3911, 0.625, 0.5, 0.625, 0.625, 0.75, 0.625, 0.75, 0.5, 0.625, 0.625, 0.625, 0.625, 0.625, 0.5, 0.625, 0.5, 0.625, 0.5, 0.625, 0.5, 0.625, 0.375, 0.625, 0.375, 0.75, 0.5, 0.75, 0.5, 0.75, 0.5, 0.75, 0.5, 0.75, 0.625, 0.75, 0.625, 0.625, 0.625, 0.625, 0.625, 0.625, 0.625, 0.625, 0.625, 0.625, 0.625, 0.625, 0.625, 0.625, 0.625, 0.625, 0.625, 0.75, 0.625, 0.75, 0.625, 0.75, 0.625, 0.75, 0.625, 0.625, 0.625, 0.625, 0.625, 0.625, 0.5, 0.625, 0.5, 0.625, 0.375, 0.625, 0.375, 0.625, 0.5, 0.625, 0.5, 0.625, 0.5, 0.625, 0.5, 0.75, 0.5, 0.75, 0.5, 0.625, 0.5, 0.625, 0.5, 0.75, 0.625, 0.75, 0.625, 0.75, 0.5, 0.75, 0.5, 0.625, 0.375, 0.625, 0.375, 0.625, 0.375, 0.625, 0.375, 0.75, 0.625, 0.75, 0.625, 0.75, 0.625, 0.75, 0.625, 0.625, 0.375, 0.625, 0.375, 0.625, 0.375, 0.625, 0.375, 0.598, 0.5217, 0.6, 0.5, 0.575, 0.5, 0.577, 0.5217, 0.577, 0.6033, 0.575, 0.625, 0.6, 0.625, 0.598, 0.6033, 0.5707, 0.4385, 0.55, 0.4, 0.5875, 0.3875, 0.6038, 0.4295, 0.6768, 0.584, 0.7, 0.625, 0.65, 0.625, 0.6363, 0.5856, 0.6038, 0.4295, 0.5875, 0.3875, 0.7, 0.625, 0.6768, 0.584, 0.6363, 0.5856, 0.65, 0.625, 0.55, 0.4, 0.5707, 0.4385, 0.577, 0.5217, 0.575, 0.5, 0.575, 0.625, 0.577, 0.6033, 0.598, 0.6033, 0.6, 0.625, 0.6, 0.5, 0.598, 0.5217, 0.5765, 0.4839, 0.575, 0.5, 0.6, 0.5, 0.5985, 0.4839, 0.611, 0.625, 0.6, 0.625, 0.575, 0.625, 0.5865, 0.625, 0.5985, 0.3911, 0.6, 0.375, 0.575, 0.375, 0.5765, 0.3911, 0.6429, 0.625, 0.65, 0.625, 0.7, 0.625, 0.6846, 0.625, 0.5865, 0.625, 0.575, 0.625, 0.65, 0.625, 0.6429, 0.625, 0.6846, 0.625, 0.7, 0.625, 0.6, 0.625, 0.611, 0.625, 0.5765, 0.3911, 0.575, 0.375, 0.575, 0.5, 0.5765, 0.4839, 0.5985, 0.4839, 0.6, 0.5, 0.6, 0.375, 0.5985, 0.3911, 0.5865, 0.625, 0.6429, 0.625, 0.6846, 0.625, 0.611, 0.625, 0.5865, 0.625, 0.5865, 0.625, 0.611, 0.625, 0.611, 0.625, 0.6429, 0.625, 0.6429, 0.625, 0.5865, 0.625, 0.5865, 0.625, 0.611, 0.625, 0.611, 0.625, 0.6846, 0.625, 0.6846, 0.625, 0.5765, 0.3911, 0.5765, 0.4839, 0.5985, 0.4839, 0.5985, 0.3911, 0.5765, 0.3911, 0.5765, 0.3911, 0.5985, 0.3911, 0.5985, 0.3911, 0.5985, 0.4839, 0.5985, 0.4839, 0.5765, 0.4839, 0.5765, 0.4839, 0.5985, 0.3911, 0.5985, 0.3911, 0.5985, 0.4839, 0.5985, 0.4839, 0.6038, 0.4295, 0.6038, 0.4295, 0.5707, 0.4385, 0.5707, 0.4385, 0.5707, 0.4385, 0.5707, 0.4385, 0.6363, 0.5856, 0.6363, 0.5856, 0.6363, 0.5856, 0.6363, 0.5856, 0.6768, 0.584, 0.6768, 0.584, 0.577, 0.5217, 0.577, 0.6033, 0.598, 0.6033, 0.598, 0.5217, 0.577, 0.6033, 0.577, 0.6033, 0.577, 0.5217, 0.577, 0.5217, 0.577, 0.5217, 0.577, 0.5217, 0.598, 0.5217, 0.598, 0.5217, 0.598, 0.5217, 0.598, 0.5217, 0.598, 0.6033, 0.598, 0.6033, 0.4225, 0.5273, 0.425, 0.5, 0.4, 0.5, 0.4025, 0.5273, 0.4025, 0.5977, 0.4, 0.625, 0.425, 0.625, 0.4225, 0.5977, 0.2943, 0.5167, 0.2875, 0.4875, 0.325, 0.475, 0.3263, 0.5086, 0.34, 0.5926, 0.35, 0.625, 0.3, 0.625, 0.3018, 0.5946, 0.3263, 0.5086, 0.325, 0.475, 0.35, 0.625, 0.34, 0.5926, 0.3018, 0.5946, 0.3, 0.625, 0.2875, 0.4875, 0.2943, 0.5167, 0.4025, 0.5273, 0.4, 0.5, 0.4, 0.625, 0.4025, 0.5977, 0.4225, 0.5977, 0.425, 0.625, 0.425, 0.5, 0.4225, 0.5273, 0.34, 0.5926, 0.34, 0.5926, 0.3263, 0.5086, 0.3263, 0.5086, 0.3263, 0.5086, 0.3263, 0.5086, 0.2943, 0.5167, 0.2943, 0.5167, 0.2943, 0.5167, 0.2943, 0.5167, 0.3018, 0.5946, 0.3018, 0.5946, 0.4025, 0.5273, 0.4025, 0.5977, 0.4225, 0.5977, 0.4225, 0.5273, 0.4025, 0.5977, 0.4025, 0.5977, 0.4025, 0.5273, 0.4025, 0.5273, 0.4025, 0.5273, 0.4025, 0.5273, 0.4225, 0.5273, 0.4225, 0.5273, 0.4225, 0.5273, 0.4225, 0.5273, 0.4225, 0.5977, 0.4225, 0.5977, 0.6, 0.375, 0.6, 0.5, 0.625, 0.5, 0.625, 0.375, 0.6, 0.5, 0.6, 0.625, 0.625, 0.625, 0.625, 0.5, 0.25, 0.5, 0.25, 0.625, 0.375, 0.625, 0.375, 0.5, 0.625, 0.375, 0.625, 0.375, 0.75, 0.625, 0.75, 0.625, 0.3, 0.625, 0.25, 0.625, 0.25, 0.5, 0.2875, 0.4875, 0.6, 0.625, 0.7, 0.625, 0.75, 0.625, 0.625, 0.625, 0.375, 0.625, 0.25, 0.625, 0.3, 0.625, 0.4, 0.625, 0.4, 0.625, 0.3, 0.625, 0.35, 0.625, 0.425, 0.625, 0.425, 0.625, 0.35, 0.625, 0.4, 0.625, 0.45, 0.625, 0.45, 0.625, 0.4, 0.625, 0.45, 0.625, 0.475, 0.625, 0.475, 0.625, 0.45, 0.625, 0.5, 0.625, 0.5, 0.625, 0.5, 0.625, 0.5, 0.625, 0.55, 0.625, 0.525, 0.625, 0.525, 0.625, 0.55, 0.625, 0.6, 0.625, 0.55, 0.625, 0.55, 0.625, 0.6, 0.625, 0.65, 0.625, 0.575, 0.625, 0.6846, 0.625, 0.6846, 0.625, 0.6429, 0.625, 0.6429, 0.625, 0.75, 0.625, 0.7, 0.625, 0.5875, 0.3875, 0.625, 0.375, 0.6768, 0.584, 0.6768, 0.584, 0.6038, 0.4295, 0.6038, 0.4295, 0.65, 0.625, 0.6, 0.625, 0.5125, 0.4125, 0.55, 0.4, 0.6, 0.625, 0.55, 0.625, 0.475, 0.425, 0.5125, 0.4125, 0.55, 0.625, 0.5, 0.625, 0.4375, 0.4375, 0.475, 0.425, 0.5, 0.625, 0.45, 0.625, 0.4, 0.45, 0.4375, 0.4375, 0.45, 0.625, 0.4, 0.625, 0.3625, 0.4625, 0.4, 0.45, 0.4, 0.625, 0.35, 0.625, 0.325, 0.475, 0.3625, 0.4625, 0.3018, 0.5946, 0.3018, 0.5946, 0.34, 0.5926, 0.34, 0.5926, 0.375, 0.5, 0.375, 0.625, 0.4, 0.625, 0.4, 0.5, 0.4225, 0.5977, 0.4225, 0.5977, 0.4025, 0.5977, 0.4025, 0.5977, 0.425, 0.5, 0.425, 0.625, 0.45, 0.625, 0.45, 0.5, 0.45, 0.5, 0.45, 0.625, 0.475, 0.625, 0.475, 0.5, 0.475, 0.5, 0.475, 0.625, 0.5, 0.625, 0.5, 0.5, 0.5, 0.5, 0.5, 0.625, 0.525, 0.625, 0.525, 0.5, 0.525, 0.5, 0.525, 0.625, 0.55, 0.625, 0.55, 0.5, 0.55, 0.5, 0.55, 0.625, 0.575, 0.625, 0.575, 0.5, 0.598, 0.6033, 0.598, 0.6033, 0.577, 0.6033, 0.577, 0.6033, 0.375, 0.375, 0.375, 0.5, 0.4, 0.5, 0.4, 0.375, 0.4, 0.375, 0.4, 0.5, 0.425, 0.5, 0.425, 0.375, 0.425, 0.375, 0.425, 0.5, 0.45, 0.5, 0.45, 0.375, 0.45, 0.375, 0.45, 0.5, 0.475, 0.5, 0.475, 0.375, 0.475, 0.375, 0.475, 0.5, 0.5, 0.5, 0.5, 0.375, 0.5, 0.375, 0.5, 0.5, 0.525, 0.5, 0.525, 0.375, 0.525, 0.375, 0.525, 0.5, 0.55, 0.5, 0.55, 0.375, 0.55, 0.375, 0.55, 0.5, 0.575, 0.5, 0.575, 0.375, 0.5765, 0.4839, 0.5765, 0.4839, 0.5765, 0.3911, 0.5765, 0.3911, 0.625, 0.5, 0.625, 0.625, 0.75, 0.625, 0.75, 0.5, 0.625, 0.625, 0.625, 0.625, 0.625, 0.5, 0.625, 0.5, 0.625, 0.5, 0.625, 0.5, 0.625, 0.375, 0.625, 0.375, 0.75, 0.5, 0.75, 0.5, 0.75, 0.5, 0.75, 0.5, 0.625, 0.625, 0.625, 0.625, 0.625, 0.625, 0.625, 0.625, 0.625, 0.625, 0.625, 0.625, 0.75, 0.625, 0.75, 0.625, 0.75, 0.625, 0.75, 0.625, 0.625, 0.625, 0.625, 0.625, 0.625, 0.5, 0.625, 0.5, 0.625, 0.375, 0.625, 0.375, 0.625, 0.5, 0.625, 0.5, 0.625, 0.5, 0.625, 0.5, 0.75, 0.5, 0.75, 0.5, 0.625, 0.5, 0.625, 0.5, 0.75, 0.625, 0.75, 0.625, 0.75, 0.5, 0.75, 0.5, 0.625, 0.375, 0.625, 0.375, 0.75, 0.625, 0.75, 0.625, 0.625, 0.375, 0.625, 0.375, 0.625, 0.375, 0.625, 0.375, 0.625, 0.375, 0.625, 0.375, 0.625, 0.375, 0.625, 0.375, 0.75, 0.625, 0.75, 0.625, 0.75, 0.625, 0.75, 0.625, 0.625, 0.375, 0.625, 0.375, 0.625, 0.375, 0.625, 0.375, 0.598, 0.5217, 0.6, 0.5, 0.575, 0.5, 0.577, 0.5217, 0.577, 0.6033, 0.575, 0.625, 0.6, 0.625, 0.598, 0.6033, 0.5707, 0.4385, 0.55, 0.4, 0.5875, 0.3875, 0.6038, 0.4295, 0.6768, 0.584, 0.7, 0.625, 0.65, 0.625, 0.6363, 0.5856, 0.6038, 0.4295, 0.5875, 0.3875, 0.7, 0.625, 0.6768, 0.584, 0.6363, 0.5856, 0.65, 0.625, 0.55, 0.4, 0.5707, 0.4385, 0.577, 0.5217, 0.575, 0.5, 0.575, 0.625, 0.577, 0.6033, 0.598, 0.6033, 0.6, 0.625, 0.6, 0.5, 0.598, 0.5217, 0.5765, 0.4839, 0.575, 0.5, 0.6, 0.5, 0.5985, 0.4839, 0.611, 0.625, 0.6, 0.625, 0.575, 0.625, 0.5865, 0.625, 0.5985, 0.3911, 0.6, 0.375, 0.575, 0.375, 0.5765, 0.3911, 0.6429, 0.625, 0.65, 0.625, 0.7, 0.625, 0.6846, 0.625, 0.5865, 0.625, 0.575, 0.625, 0.65, 0.625, 0.6429, 0.625, 0.6846, 0.625, 0.7, 0.625, 0.6, 0.625, 0.611, 0.625, 0.5765, 0.3911, 0.575, 0.375, 0.575, 0.5, 0.5765, 0.4839, 0.5985, 0.4839, 0.6, 0.5, 0.6, 0.375, 0.5985, 0.3911, 0.5865, 0.625, 0.5865, 0.625, 0.611, 0.625, 0.611, 0.625, 0.6429, 0.625, 0.6429, 0.625, 0.5865, 0.625, 0.5865, 0.625, 0.611, 0.625, 0.611, 0.625, 0.6846, 0.625, 0.6846, 0.625, 0.5765, 0.3911, 0.5765, 0.4839, 0.5985, 0.4839, 0.5985, 0.3911, 0.5765, 0.3911, 0.5765, 0.3911, 0.5985, 0.3911, 0.5985, 0.3911, 0.5985, 0.4839, 0.5985, 0.4839, 0.5765, 0.4839, 0.5765, 0.4839, 0.5985, 0.3911, 0.5985, 0.3911, 0.5985, 0.4839, 0.5985, 0.4839, 0.6768, 0.584, 0.6363, 0.5856, 0.5707, 0.4385, 0.6038, 0.4295, 0.6038, 0.4295, 0.6038, 0.4295, 0.5707, 0.4385, 0.5707, 0.4385, 0.5707, 0.4385, 0.5707, 0.4385, 0.6363, 0.5856, 0.6363, 0.5856, 0.6363, 0.5856, 0.6363, 0.5856, 0.6768, 0.584, 0.6768, 0.584, 0.577, 0.5217, 0.577, 0.6033, 0.598, 0.6033, 0.598, 0.5217, 0.577, 0.6033, 0.577, 0.6033, 0.577, 0.5217, 0.577, 0.5217, 0.577, 0.5217, 0.577, 0.5217, 0.598, 0.5217, 0.598, 0.5217, 0.598, 0.5217, 0.598, 0.5217, 0.598, 0.6033, 0.598, 0.6033, 0.4225, 0.5273, 0.425, 0.5, 0.4, 0.5, 0.4025, 0.5273, 0.4025, 0.5977, 0.4, 0.625, 0.425, 0.625, 0.4225, 0.5977, 0.2943, 0.5167, 0.2875, 0.4875, 0.325, 0.475, 0.3263, 0.5086, 0.34, 0.5926, 0.35, 0.625, 0.3, 0.625, 0.3018, 0.5946, 0.3263, 0.5086, 0.325, 0.475, 0.35, 0.625, 0.34, 0.5926, 0.3018, 0.5946, 0.3, 0.625, 0.2875, 0.4875, 0.2943, 0.5167, 0.4025, 0.5273, 0.4, 0.5, 0.4, 0.625, 0.4025, 0.5977, 0.4225, 0.5977, 0.425, 0.625, 0.425, 0.5, 0.4225, 0.5273, 0.34, 0.5926, 0.3018, 0.5946, 0.2943, 0.5167, 0.3263, 0.5086, 0.34, 0.5926, 0.34, 0.5926, 0.3263, 0.5086, 0.3263, 0.5086, 0.3263, 0.5086, 0.3263, 0.5086, 0.2943, 0.5167, 0.2943, 0.5167, 0.2943, 0.5167, 0.2943, 0.5167, 0.3018, 0.5946, 0.3018, 0.5946, 0.4025, 0.5273, 0.4025, 0.5977, 0.4225, 0.5977, 0.4225, 0.5273, 0.4025, 0.5977, 0.4025, 0.5977, 0.4025, 0.5273, 0.4025, 0.5273, 0.4025, 0.5273, 0.4025, 0.5273, 0.4225, 0.5273, 0.4225, 0.5273, 0.4225, 0.5273, 0.4225, 0.5273, 0.4225, 0.5977, 0.4225, 0.5977, 0.6, 0.375, 0.625, 0.375, 0.625, 0.5, 0.6, 0.5, 0.6, 0.5, 0.625, 0.5, 0.625, 0.625, 0.6, 0.625, 0.25, 0.5, 0.375, 0.5, 0.375, 0.625, 0.25, 0.625, 0.625, 0.375, 0.75, 0.625, 0.75, 0.625, 0.625, 0.375, 0.3, 0.625, 0.2875, 0.4875, 0.25, 0.5, 0.25, 0.625, 0.6, 0.625, 0.625, 0.625, 0.75, 0.625, 0.7, 0.625, 0.375, 0.625, 0.4, 0.625, 0.3, 0.625, 0.25, 0.625, 0.4, 0.625, 0.425, 0.625, 0.35, 0.625, 0.3, 0.625, 0.425, 0.625, 0.45, 0.625, 0.4, 0.625, 0.35, 0.625, 0.45, 0.625, 0.475, 0.625, 0.45, 0.625, 0.4, 0.625, 0.475, 0.625, 0.5, 0.625, 0.5, 0.625, 0.45, 0.625, 0.5, 0.625, 0.525, 0.625, 0.55, 0.625, 0.5, 0.625, 0.525, 0.625, 0.55, 0.625, 0.6, 0.625, 0.55, 0.625, 0.55, 0.625, 0.575, 0.625, 0.65, 0.625, 0.6, 0.625, 0.6846, 0.625, 0.6429, 0.625, 0.6429, 0.625, 0.6846, 0.625, 0.75, 0.625, 0.625, 0.375, 0.5875, 0.3875, 0.7, 0.625, 0.6768, 0.584, 0.6038, 0.4295, 0.6038, 0.4295, 0.6768, 0.584, 0.65, 0.625, 0.55, 0.4, 0.5125, 0.4125, 0.6, 0.625, 0.6, 0.625, 0.5125, 0.4125, 0.475, 0.425, 0.55, 0.625, 0.55, 0.625, 0.475, 0.425, 0.4375, 0.4375, 0.5, 0.625, 0.5, 0.625, 0.4375, 0.4375, 0.4, 0.45, 0.45, 0.625, 0.45, 0.625, 0.4, 0.45, 0.3625, 0.4625, 0.4, 0.625, 0.4, 0.625, 0.3625, 0.4625, 0.325, 0.475, 0.35, 0.625, 0.3018, 0.5946, 0.34, 0.5926, 0.34, 0.5926, 0.3018, 0.5946, 0.375, 0.5, 0.4, 0.5, 0.4, 0.625, 0.375, 0.625, 0.4225, 0.5977, 0.4025, 0.5977, 0.4025, 0.5977, 0.4225, 0.5977, 0.425, 0.5, 0.45, 0.5, 0.45, 0.625, 0.425, 0.625, 0.45, 0.5, 0.475, 0.5, 0.475, 0.625, 0.45, 0.625, 0.475, 0.5, 0.5, 0.5, 0.5, 0.625, 0.475, 0.625, 0.5, 0.5, 0.525, 0.5, 0.525, 0.625, 0.5, 0.625, 0.525, 0.5, 0.55, 0.5, 0.55, 0.625, 0.525, 0.625, 0.55, 0.5, 0.575, 0.5, 0.575, 0.625, 0.55, 0.625, 0.598, 0.6033, 0.577, 0.6033, 0.577, 0.6033, 0.598, 0.6033, 0.375, 0.375, 0.4, 0.375, 0.4, 0.5, 0.375, 0.5, 0.4, 0.375, 0.425, 0.375, 0.425, 0.5, 0.4, 0.5, 0.425, 0.375, 0.45, 0.375, 0.45, 0.5, 0.425, 0.5, 0.45, 0.375, 0.475, 0.375, 0.475, 0.5, 0.45, 0.5, 0.475, 0.375, 0.5, 0.375, 0.5, 0.5, 0.475, 0.5, 0.5, 0.375, 0.525, 0.375, 0.525, 0.5, 0.5, 0.5, 0.525, 0.375, 0.55, 0.375, 0.55, 0.5, 0.525, 0.5, 0.55, 0.375, 0.575, 0.375, 0.575, 0.5, 0.55, 0.5, 0.5765, 0.4839, 0.5765, 0.3911, 0.5765, 0.3911, 0.5765, 0.4839, 0.625, 0.5, 0.75, 0.5, 0.75, 0.625, 0.625, 0.625, 0.625, 0.625, 0.625, 0.5, 0.625, 0.5, 0.625, 0.625, 0.625, 0.5, 0.625, 0.375, 0.625, 0.375, 0.625, 0.5, 0.75, 0.5, 0.75, 0.5, 0.75, 0.5, 0.75, 0.5, 0.625, 0.625, 0.625, 0.625, 0.625, 0.625, 0.625, 0.625, 0.625, 0.625, 0.75, 0.625, 0.75, 0.625, 0.625, 0.625, 0.75, 0.625, 0.625, 0.625, 0.625, 0.625, 0.75, 0.625, 0.625, 0.5, 0.625, 0.375, 0.625, 0.375, 0.625, 0.5, 0.625, 0.5, 0.625, 0.5, 0.625, 0.5, 0.625, 0.5, 0.75, 0.5, 0.625, 0.5, 0.625, 0.5, 0.75, 0.5, 0.75, 0.625, 0.75, 0.5, 0.75, 0.5, 0.75, 0.625, 0.625, 0.375, 0.625, 0.375, 0.625, 0.375, 0.625, 0.375, 0.75, 0.625, 0.75, 0.625, 0.75, 0.625, 0.75, 0.625, 0.625, 0.375, 0.625, 0.375, 0.625, 0.375, 0.625, 0.375, 0.598, 0.5217, 0.577, 0.5217, 0.575, 0.5, 0.6, 0.5, 0.577, 0.6033, 0.598, 0.6033, 0.6, 0.625, 0.575, 0.625, 0.5707, 0.4385, 0.6038, 0.4295, 0.5875, 0.3875, 0.55, 0.4, 0.6768, 0.584, 0.6363, 0.5856, 0.65, 0.625, 0.7, 0.625, 0.6038, 0.4295, 0.6768, 0.584, 0.7, 0.625, 0.5875, 0.3875, 0.6363, 0.5856, 0.5707, 0.4385, 0.55, 0.4, 0.65, 0.625, 0.577, 0.5217, 0.577, 0.6033, 0.575, 0.625, 0.575, 0.5, 0.598, 0.6033, 0.598, 0.5217, 0.6, 0.5, 0.6, 0.625, 0.5765, 0.4839, 0.5985, 0.4839, 0.6, 0.5, 0.575, 0.5, 0.611, 0.625, 0.5865, 0.625, 0.575, 0.625, 0.6, 0.625, 0.5985, 0.3911, 0.5765, 0.3911, 0.575, 0.375, 0.6, 0.375, 0.6429, 0.625, 0.6846, 0.625, 0.7, 0.625, 0.65, 0.625, 0.5865, 0.625, 0.6429, 0.625, 0.65, 0.625, 0.575, 0.625, 0.6846, 0.625, 0.611, 0.625, 0.6, 0.625, 0.7, 0.625, 0.5765, 0.3911, 0.5765, 0.4839, 0.575, 0.5, 0.575, 0.375, 0.5985, 0.4839, 0.5985, 0.3911, 0.6, 0.375, 0.6, 0.5, 0.5865, 0.625, 0.611, 0.625, 0.611, 0.625, 0.5865, 0.625, 0.6429, 0.625, 0.5865, 0.625, 0.5865, 0.625, 0.6429, 0.625, 0.611, 0.625, 0.6846, 0.625, 0.6846, 0.625, 0.611, 0.625, 0.5765, 0.3911, 0.5985, 0.3911, 0.5985, 0.4839, 0.5765, 0.4839, 0.5765, 0.3911, 0.5985, 0.3911, 0.5985, 0.3911, 0.5765, 0.3911, 0.5985, 0.4839, 0.5765, 0.4839, 0.5765, 0.4839, 0.5985, 0.4839, 0.5985, 0.3911, 0.5985, 0.4839, 0.5985, 0.4839, 0.5985, 0.3911, 0.6038, 0.4295, 0.5707, 0.4385, 0.5707, 0.4385, 0.6038, 0.4295, 0.5707, 0.4385, 0.6363, 0.5856, 0.6363, 0.5856, 0.5707, 0.4385, 0.6363, 0.5856, 0.6768, 0.584, 0.6768, 0.584, 0.6363, 0.5856, 0.577, 0.5217, 0.598, 0.5217, 0.598, 0.6033, 0.577, 0.6033, 0.577, 0.6033, 0.577, 0.5217, 0.577, 0.5217, 0.577, 0.6033, 0.577, 0.5217, 0.598, 0.5217, 0.598, 0.5217, 0.577, 0.5217, 0.598, 0.5217, 0.598, 0.6033, 0.598, 0.6033, 0.598, 0.5217, 0.4225, 0.5273, 0.4025, 0.5273, 0.4, 0.5, 0.425, 0.5, 0.4025, 0.5977, 0.4225, 0.5977, 0.425, 0.625, 0.4, 0.625, 0.2943, 0.5167, 0.3263, 0.5086, 0.325, 0.475, 0.2875, 0.4875, 0.34, 0.5926, 0.3018, 0.5946, 0.3, 0.625, 0.35, 0.625, 0.3263, 0.5086, 0.34, 0.5926, 0.35, 0.625, 0.325, 0.475, 0.3018, 0.5946, 0.2943, 0.5167, 0.2875, 0.4875, 0.3, 0.625, 0.4025, 0.5273, 0.4025, 0.5977, 0.4, 0.625, 0.4, 0.5, 0.4225, 0.5977, 0.4225, 0.5273, 0.425, 0.5, 0.425, 0.625, 0.34, 0.5926, 0.3263, 0.5086, 0.3263, 0.5086, 0.34, 0.5926, 0.3263, 0.5086, 0.2943, 0.5167, 0.2943, 0.5167, 0.3263, 0.5086, 0.2943, 0.5167, 0.3018, 0.5946, 0.3018, 0.5946, 0.2943, 0.5167, 0.4025, 0.5273, 0.4225, 0.5273, 0.4225, 0.5977, 0.4025, 0.5977, 0.4025, 0.5977, 0.4025, 0.5273, 0.4025, 0.5273, 0.4025, 0.5977, 0.4025, 0.5273, 0.4225, 0.5273, 0.4225, 0.5273, 0.4025, 0.5273, 0.4225, 0.5273, 0.4225, 0.5977, 0.4225, 0.5977, 0.4225, 0.5273])
me_cube.materials.append(mat_wood)
me_cube.materials.append(mat_wood_001)
me_cube.materials.append(mat_wood_002)
me_cube.use_mirror_vertex_groups = False
me_cube.update()

# ---- objects
ob_cube = bpy.data.objects.new('Cube', me_cube)

# ---- transforms, parenting, visibility, modifiers, constraints
ob_cube.location = (0.0, 0.0, 4.496)
ob_cube.scale = (3.111, 3.111, 3.111)
ob_cube.lock_rotations_4d = False
ob_cube.empty_display_type = 'ARROWS'
ob_cube.lineart.crease_threshold = 0.0

# ---- collection membership
col_collection.objects.link(ob_cube)

# ---- scene / render settings (as saved in the file)
scene.frame_start = 1; scene.frame_end = 250; scene.frame_set(1)
scene.render.engine = 'BLENDER_EEVEE_NEXT'
scene.cycles.sampling_pattern = 'TABULATED_SOBOL'
scene.view_settings.view_transform = 'Filmic'
bpy.context.view_layer.update()

# ---- added for rendering (the .blend has no active camera and no usable light): camera, sun
cam_auto = bpy.data.cameras.new('AutoCamera')
cam_auto.lens = 50.0
cam_auto.sensor_width = 36.0
cam_auto.clip_end = 1000.0
ob_auto_camera = bpy.data.objects.new('AutoCamera', cam_auto)
scene.collection.objects.link(ob_auto_camera)
ob_auto_camera.location = (46.0226, -55.2271, 48.5462)
ob_auto_camera.rotation_euler = (1.09748, -7.21219e-08, 0.694738)
scene.camera = ob_auto_camera
light_auto_sun = bpy.data.lights.new('AutoSun', 'SUN')
light_auto_sun.energy = 3.0
light_auto_sun.angle = 0.0523599
ob_auto_sun = bpy.data.objects.new('AutoSun', light_auto_sun)
scene.collection.objects.link(ob_auto_sun)
ob_auto_sun.rotation_euler = (0.872665, 0.174533, 0.523599)
bpy.context.view_layer.update()
